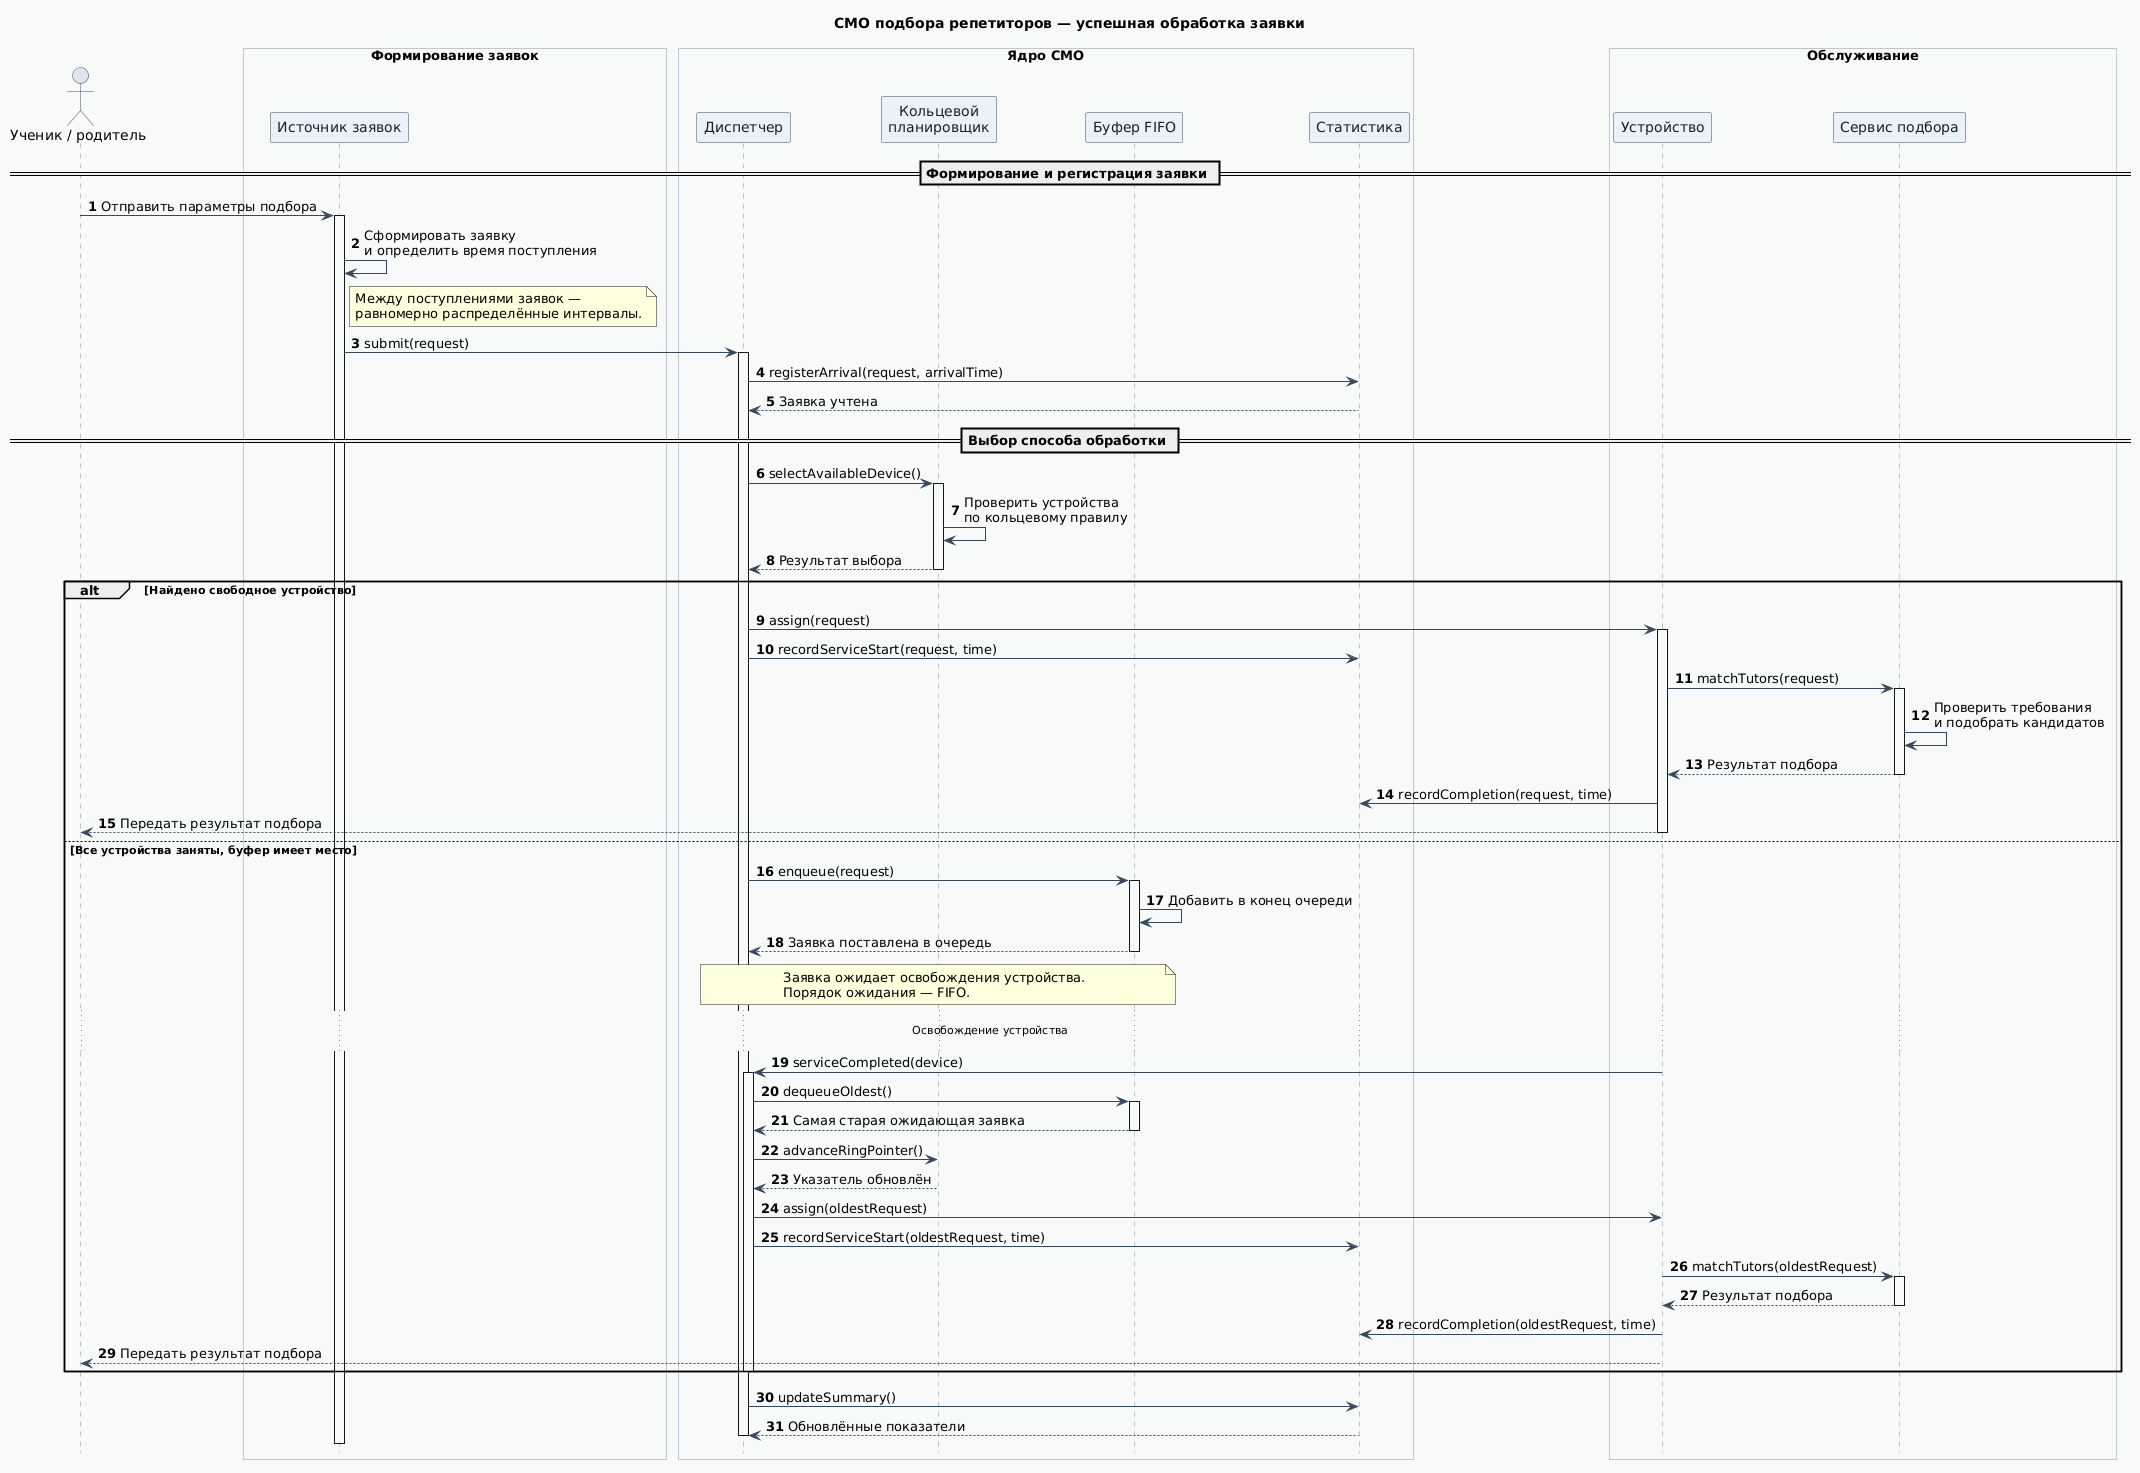

The diagram above was rendered by PlantUML. Its source (embedded in the PNG):
@startuml
title СМО подбора репетиторов — успешная обработка заявки

autonumber
hide footbox
skinparam shadowing false
skinparam sequence {
    ArrowColor #34495E
    LifeLineBorderColor #7F8C8D
    LifeLineBackgroundColor #F8F9FA
    ParticipantBorderColor #34495E
    ParticipantBackgroundColor #EAF2F8
    ParticipantFontColor #17202A
    ActorBorderColor #34495E
    BoxBorderColor #85929E
    BoxBackgroundColor #F8F9F9
}
skinparam responseMessageBelowArrow true

actor "Ученик / родитель" as Student

box "Формирование заявок"
    participant "Источник заявок" as Source
end box

box "Ядро СМО"
    participant "Диспетчер" as Dispatcher
    participant "Кольцевой\nпланировщик" as Scheduler
    participant "Буфер FIFO" as Buffer
    participant "Статистика" as Statistics
end box

box "Обслуживание"
    participant "Устройство" as Device
    participant "Сервис подбора" as Matching
end box

== Формирование и регистрация заявки ==

Student -> Source: Отправить параметры подбора
activate Source

Source -> Source: Сформировать заявку\nи определить время поступления
note right of Source
Между поступлениями заявок —
равномерно распределённые интервалы.
end note

Source -> Dispatcher: submit(request)
activate Dispatcher

Dispatcher -> Statistics: registerArrival(request, arrivalTime)
Statistics --> Dispatcher: Заявка учтена

== Выбор способа обработки ==

Dispatcher -> Scheduler: selectAvailableDevice()
activate Scheduler
Scheduler -> Scheduler: Проверить устройства\nпо кольцевому правилу
Scheduler --> Dispatcher: Результат выбора
deactivate Scheduler

alt Найдено свободное устройство

    Dispatcher -> Device: assign(request)
    activate Device
    Dispatcher -> Statistics: recordServiceStart(request, time)

    Device -> Matching: matchTutors(request)
    activate Matching
    Matching -> Matching: Проверить требования\nи подобрать кандидатов
    Matching --> Device: Результат подбора
    deactivate Matching

    Device -> Statistics: recordCompletion(request, time)
    Device --> Student: Передать результат подбора
    deactivate Device

else Все устройства заняты, буфер имеет место

    Dispatcher -> Buffer: enqueue(request)
    activate Buffer
    Buffer -> Buffer: Добавить в конец очереди
    Buffer --> Dispatcher: Заявка поставлена в очередь
    deactivate Buffer

    note over Dispatcher, Buffer
    Заявка ожидает освобождения устройства.
    Порядок ожидания — FIFO.
    end note

    ... Освобождение устройства ...

    Device -> Dispatcher: serviceCompleted(device)
    activate Dispatcher

    Dispatcher -> Buffer: dequeueOldest()
    activate Buffer
    Buffer --> Dispatcher: Самая старая ожидающая заявка
    deactivate Buffer

    Dispatcher -> Scheduler: advanceRingPointer()
    Scheduler --> Dispatcher: Указатель обновлён

    Dispatcher -> Device: assign(oldestRequest)
    Dispatcher -> Statistics: recordServiceStart(oldestRequest, time)

    Device -> Matching: matchTutors(oldestRequest)
    activate Matching
    Matching --> Device: Результат подбора
    deactivate Matching

    Device -> Statistics: recordCompletion(oldestRequest, time)
    Device --> Student: Передать результат подбора
    deactivate Device

    deactivate Dispatcher

end

Dispatcher -> Statistics: updateSummary()
Statistics --> Dispatcher: Обновлённые показатели

deactivate Dispatcher
deactivate Source

@enduml